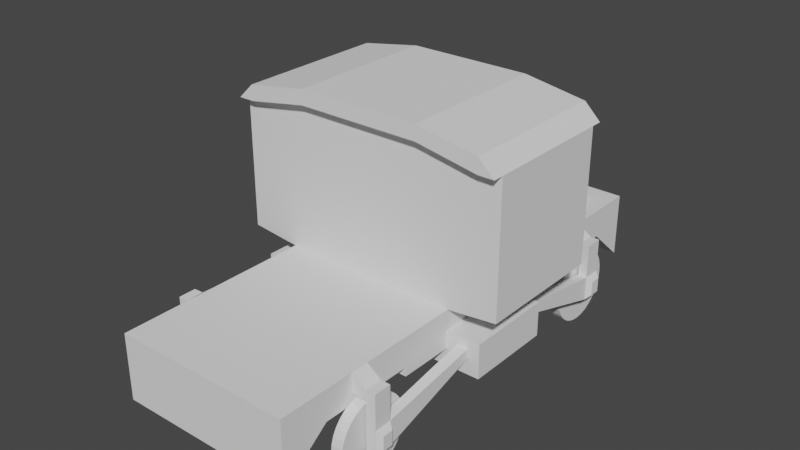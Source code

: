 # Source: LeadTrain.blend  (saved by Blender 2.80.75; exported with 4.5.12 LTS)
import bpy
from mathutils import Matrix  # noqa: F401  (used for matrix-valued properties, if any)

bpy.ops.wm.read_factory_settings(use_empty=True)
scene = bpy.context.scene
scene.name = 'Scene'

# ---- collections
col_images = bpy.data.collections.new('Images'); scene.collection.children.link(col_images)
col_front_back = bpy.data.collections.new('Front&Back'); col_images.children.link(col_front_back)
col_sides = bpy.data.collections.new('Sides'); col_images.children.link(col_sides)

# ---- world
world_world = bpy.data.worlds.new('World'); scene.world = world_world
world_world.use_nodes = True; world_world.node_tree.nodes.clear()
_N = world_world.node_tree.nodes; _L = world_world.node_tree.links
n0 = _N.new('ShaderNodeOutputWorld'); n0.name = 'World Output'; n0.location = (300, 300)
n1 = _N.new('ShaderNodeBackground'); n1.name = 'Background'; n1.location = (10, 300)
n1.inputs[0].default_value = (0.05088, 0.05088, 0.05088, 1.0)
_L.new(n1.outputs[0], n0.inputs[0])
n0.is_active_output = True
world_world.color = (0.05088, 0.05088, 0.05088)
world_world.use_sun_shadow = False
world_world.sun_shadow_jitter_overblur = 0.0

# ---- meshes
me_cube = bpy.data.meshes.new('Cube')
me_cube.from_pydata([(0.0, 0.3568, 0.05248), (0.0, 0.3568, 1.0), (0.7244, 0.3568, 1.0), (0.7244, 0.3568, 0.05248), (0.7244, -1.0, -1.098), (0.7244, -1.0, 1.0), (0.7244, 1.0, -1.098), (0.7244, 1.0, 1.0), (0.0, 1.0, -1.098), (0.0, 1.0, 1.0), (0.0, -1.0, -1.098), (0.0, -1.0, 1.0), (0.7244, -0.1859, 1.0), (0.7244, -0.1859, 0.05248), (0.0, -0.1859, 1.0), (0.0, -0.1859, 0.05248), (1.0, 0.3568, 5.912), (1.0, -0.1859, 5.912), (0.0, 0.3568, 6.243), (0.0, -0.1859, 6.243), (0.5, 0.3568, 1.0), (0.5, 1.0, 1.0), (0.5, -1.0, -1.098), (0.5, 1.0, -1.098), (0.5, 0.3568, 0.05248), (0.5, -1.0, 1.0), (0.5, -0.1859, 1.0), (0.7244, -0.1859, 0.331), (0.5, 0.3568, 6.243), (0.5, -0.1859, 6.243), (1.128, 0.3568, 1.175), (1.128, -0.1859, 1.175), (1.128, 0.3568, 5.419), (1.128, -0.1859, 5.419), (1.0, 0.3568, 5.419), (0.5, -0.1859, 5.769), (0.0, 0.3568, 5.769), (0.0, -0.1859, 5.769), (0.5, 0.3568, 5.769), (1.0, -0.1859, 5.419), (0.5, 0.4021, 6.243), (1.0, 0.4021, 5.912), (0.5, -0.2312, 6.243), (1.0, -0.2312, 5.912), (0.0, 0.4021, 5.769), (0.0, 0.4021, 6.243), (3.439e-09, -0.2312, 6.243), (0.5, -0.2312, 5.769), (0.5, 0.4021, 5.769), (1.128, -0.2312, 5.419), (1.128, 0.4021, 5.419), (1.0, 0.4021, 5.419), (3.439e-09, -0.2312, 5.769), (1.0, -0.2312, 5.419), (0.0, 0.3568, 1.346), (0.5, 0.3568, 1.346), (0.7244, -0.4121, 1.0), (0.0, -0.4121, 1.0), (0.0, -0.4121, 0.05248), (0.7244, -0.4121, 0.05248), (0.5, -0.4121, 1.0), (0.5, -0.4121, 0.05248), (0.7244, -0.1859, -0.2399), (0.7244, 0.3568, -0.2399), (0.5, 0.3568, -0.2399), (0.0, 0.3568, -0.2399), (0.7244, -0.4121, -0.2399), (0.0, -0.1859, -0.2399), (0.5, -0.1859, -0.2399), (0.0, -0.4121, -0.2399), (0.5, -0.4121, -0.2399), (0.7244, 0.1833, -0.2399), (0.7244, 0.1833, 0.05248), (0.7244, 0.1833, 0.331), (0.5, 0.1833, -0.2399), (0.7244, -0.1859, -0.7813), (0.5, -0.1859, -0.7813), (0.5, 0.1833, -0.7813), (0.7244, 0.1833, -0.7813), (1.002, -0.1859, 0.331), (1.002, -0.1859, 0.05248), (1.002, -0.1859, -0.2399), (1.002, 0.1833, -0.2399), (1.002, 0.1833, 0.05248), (1.002, 0.1833, 0.331), (1.002, -0.1859, -0.7813), (1.002, 0.1833, -0.7813), (0.7244, -0.8042, 1.0), (0.7244, -0.8042, 0.05248), (0.7244, 0.831, 1.0), (0.7244, 0.831, 0.05248), (0.5, -0.8042, 0.05248), (0.0, -0.8042, 0.05248), (0.0, 0.831, 0.05248), (0.5, 0.831, 0.05248), (3.714e-10, 0.9074, 0.9996), (0.5, 0.9074, 0.9996), (0.5, 0.9057, 1.346), (3.714e-10, 0.9057, 1.346), (0.7244, 0.6001, 1.0), (0.0, 0.6001, 0.05248), (0.5, 0.6001, 0.05248), (0.7244, 0.6001, 0.05248), (0.7244, 0.6743, 0.05248), (0.7244, 0.6743, 1.0), (0.0, 0.6743, 0.05248), (0.5, 0.6743, 0.05248), (0.7244, -0.6081, 0.05248), (0.7244, -0.6081, 1.0), (0.5, -0.6081, 0.05248), (0.0, -0.6081, 0.05248), (0.7244, -0.6811, 1.0), (0.5, -0.6811, 0.05248), (0.0, -0.6811, 0.05248), (0.7244, -0.6811, 0.05248), (0.7244, 0.6001, 0.6842), (0.7244, 0.6001, 0.3683), (0.7244, 0.6743, 0.6842), (0.7244, 0.6743, 0.3683), (0.7244, -0.6081, 0.6842), (0.7244, -0.6081, 0.3683), (0.7244, -0.6811, 0.6842), (0.7244, -0.6811, 0.3683), (0.9182, 0.5979, 0.6842), (0.9182, 0.5979, 0.3683), (0.9182, 0.6722, 0.6842), (0.9182, 0.6722, 0.3683), (0.9182, -0.6103, 0.6842), (0.9182, -0.6103, 0.3683), (0.9182, -0.6833, 0.6842), (0.9182, -0.6833, 0.3683), (0.8415, 0.5988, 0.6842), (0.8415, 0.673, 0.6842), (0.8415, 0.673, 0.3683), (0.8415, 0.5988, 0.3683), (0.8415, -0.6825, 0.6842), (0.8415, -0.6094, 0.6842), (0.8415, -0.6825, 0.3683), (0.8415, -0.6094, 0.3683), (0.9182, -0.6103, -1.186), (0.9182, -0.6833, -1.186), (0.9182, 0.6722, -1.186), (0.9182, 0.5979, -1.186), (0.8415, -0.6825, -1.186), (0.8415, 0.5988, -1.186), (0.8415, 0.673, -1.186), (0.8415, -0.6094, -1.186), (0.8415, -0.6094, -0.4086), (0.8415, -0.6825, -0.4086), (0.9182, -0.6833, -0.4086), (0.9182, -0.6103, -0.4086), (0.9182, 0.5979, -0.4086), (0.9182, 0.6722, -0.4086), (0.8415, 0.5988, -0.4086), (0.8415, 0.673, -0.4086), (0.9585, -0.6248, -1.032), (0.9585, -0.6688, -1.032), (0.9585, 0.6575, -1.032), (0.9585, 0.6127, -1.032), (0.9585, 0.6127, -0.5626), (0.9585, -0.6688, -0.5626), (0.9585, -0.6248, -0.5626), (0.9585, 0.6575, -0.5626), (0.9094, -0.1859, 0.05248), (0.8169, -0.1859, 0.05248), (0.8169, -0.1859, -0.2399), (0.9094, -0.1859, -0.2399), (0.8169, -0.1859, 0.331), (0.9094, -0.1859, 0.331), (0.9094, 0.1833, 0.331), (0.8169, 0.1833, 0.331), (0.8169, 0.1833, 0.05248), (0.9094, 0.1833, 0.05248), (0.9094, 0.1833, -0.2399), (0.8169, 0.1833, -0.2399), (0.9094, 0.1833, -0.7813), (0.8169, 0.1833, -0.7813), (0.9094, -0.1859, -0.7813), (0.8169, -0.1859, -0.7813)], [], [(20, 1, 54, 55), (23, 21, 7, 6), (114, 122, 121, 111, 87, 88), (6, 7, 89, 90), (112, 114, 88, 91), (23, 6, 90, 94), (60, 57, 11, 25), (61, 58, 69, 70), (22, 25, 11, 10), (21, 9, 1, 20), (3, 2, 12, 27, 73, 72), (28, 18, 19, 29), (16, 17, 33, 32), (26, 12, 39, 35), (1, 14, 37, 36, 54), (16, 28, 29, 17), (7, 21, 20, 2, 99, 104, 89), (4, 5, 25, 22), (13, 59, 66, 62), (56, 60, 25, 5, 87, 111, 108), (8, 23, 94, 93), (113, 112, 91, 92), (8, 9, 21, 23), (2, 20, 55, 38, 34), (31, 30, 32, 33), (12, 2, 30, 31), (2, 34, 32, 30), (29, 19, 46, 42), (19, 37, 52, 46), (18, 28, 40, 45), (28, 16, 41, 40), (34, 38, 48, 51), (36, 37, 19, 18), (33, 39, 12, 31), (38, 36, 44, 48), (43, 53, 49), (47, 53, 43, 42), (50, 51, 41), (48, 44, 45, 40), (51, 48, 40, 41), (52, 47, 42, 46), (33, 17, 43, 49), (39, 33, 49, 53), (17, 29, 42, 43), (16, 32, 50, 41), (37, 35, 47, 52), (36, 18, 45, 44), (35, 39, 53, 47), (32, 34, 51, 50), (55, 54, 36, 38), (35, 37, 14, 26), (21, 9, 95, 96), (15, 0, 65, 67), (12, 26, 60, 56), (26, 14, 57, 60), (3, 72, 71, 63), (13, 27, 12, 56, 59), (64, 63, 71, 74), (65, 64, 74, 68, 67), (67, 68, 70, 69), (68, 62, 66, 70), (24, 3, 63, 64), (58, 15, 67, 69), (0, 24, 64, 65), (59, 61, 70, 66), (77, 78, 75, 76), (173, 172, 83, 82), (169, 168, 79, 84), (74, 71, 78, 77), (62, 68, 76, 75), (163, 166, 81, 80), (68, 74, 77, 76), (82, 83, 80, 81), (83, 84, 79, 80), (82, 81, 85, 86), (175, 173, 82, 86), (177, 175, 86, 85), (168, 163, 80, 79), (166, 177, 85, 81), (172, 169, 84, 83), (98, 97, 96, 95), (88, 87, 5, 4), (102, 116, 115, 99, 2, 3), (92, 91, 22, 10), (91, 88, 4, 22), (101, 102, 3, 24), (100, 101, 24, 0), (20, 96, 97, 55), (55, 97, 98, 54), (105, 106, 101, 100), (106, 103, 102, 101), (115, 131, 99), (90, 89, 104, 117, 118, 103), (94, 90, 103, 106), (93, 94, 106, 105), (58, 61, 109, 110), (61, 59, 107, 109), (59, 56, 108, 119, 120, 107), (110, 109, 112, 113), (109, 107, 114, 112), (121, 135, 111), (107, 120, 122, 114), (136, 135, 129, 127), (103, 118, 116, 102), (132, 131, 123, 125), (128, 127, 129, 130), (126, 125, 123, 124), (135, 137, 130, 129), (138, 136, 127, 128), (133, 132, 125, 126), (131, 134, 124, 123), (140, 139, 155, 156), (148, 147, 146, 143), (116, 118, 133, 134), (115, 116, 134, 131), (118, 117, 132, 133), (104, 99, 131, 132), (122, 120, 138, 137), (120, 119, 136, 138), (121, 122, 137, 135), (108, 111, 135, 136), (144, 145, 141, 142), (143, 146, 139, 140), (150, 149, 160, 161), (139, 146, 165, 166), (153, 154, 145, 144), (154, 152, 141, 145), (147, 150, 163, 164), (149, 148, 143, 140), (130, 137, 148, 149), (138, 128, 150, 147), (128, 130, 149, 150), (137, 138, 147, 148), (133, 126, 152, 154), (134, 133, 154, 153), (124, 134, 153, 151), (126, 124, 151, 152), (162, 159, 158, 157), (161, 160, 156, 155), (152, 151, 159, 162), (141, 152, 162, 157), (142, 141, 157, 158), (149, 140, 156, 160), (151, 142, 158, 159), (139, 150, 161, 155), (72, 73, 170, 171), (171, 170, 169, 172), (62, 75, 178, 165), (165, 178, 177, 166), (27, 13, 164, 167), (167, 164, 163, 168), (75, 78, 176, 178), (178, 176, 175, 177), (78, 71, 174, 176), (176, 174, 173, 175), (13, 62, 165, 164), (147, 164, 165, 146), (73, 27, 167, 170), (170, 167, 168, 169), (71, 72, 171, 174), (142, 151, 172, 173), (171, 172, 151, 153), (153, 144, 174, 171), (173, 174, 144, 142), (150, 139, 166, 163), (117, 104, 132), (119, 108, 136)])
_uv = me_cube.uv_layers.new(name='UVMap')
_uv.uv.foreach_set('vector', [0.6875, 0.5804, 0.75, 0.5804, 0.75, 0.5804, 0.6875, 0.5804, 0.375, 0.4375, 0.625, 0.4375, 0.625, 0.5, 0.375, 0.5, 0.375, 0.7101, 0.4583, 0.7101, 0.5417, 0.7101, 0.625, 0.7101, 0.625, 0.7255, 0.375, 0.7255, 0.375, 0.5, 0.625, 0.5, 0.625, 0.5211, 0.375, 0.5211, 0.3125, 0.7101, 0.375, 0.7101, 0.375, 0.7255, 0.3125, 0.7255, 0.3125, 0.5, 0.375, 0.5, 0.375, 0.5211, 0.3125, 0.5211, 0.6875, 0.6765, 0.75, 0.6765, 0.75, 0.75, 0.6875, 0.75, 0.3125, 0.6765, 0.25, 0.6765, 0.25, 0.6765, 0.3125, 0.6765, 0.375, 0.8125, 0.625, 0.8125, 0.625, 0.875, 0.375, 0.875, 0.6875, 0.5, 0.75, 0.5, 0.75, 0.5804, 0.6875, 0.5804, 0.375, 0.5804, 0.625, 0.5804, 0.625, 0.6482, 0.4485, 0.6482, 0.4485, 0.6021, 0.375, 0.6021, 0.6875, 0.5804, 0.75, 0.5804, 0.75, 0.6482, 0.6875, 0.6482, 0.625, 0.5804, 0.625, 0.6482, 0.625, 0.6482, 0.625, 0.5804, 0.6875, 0.6482, 0.625, 0.6482, 0.625, 0.6482, 0.6875, 0.6482, 0.0, 0.0, 0.0, 0.0, 0.0, 0.0, 0.0, 0.0, 0.0, 0.0, 0.625, 0.5804, 0.6875, 0.5804, 0.6875, 0.6482, 0.625, 0.6482, 0.625, 0.5, 0.6875, 0.5, 0.6875, 0.5804, 0.625, 0.5804, 0.625, 0.55, 0.625, 0.5407, 0.625, 0.5211, 0.375, 0.75, 0.625, 0.75, 0.625, 0.8125, 0.375, 0.8125, 0.375, 0.6482, 0.375, 0.6765, 0.375, 0.6765, 0.375, 0.6482, 0.625, 0.6765, 0.6875, 0.6765, 0.6875, 0.75, 0.625, 0.75, 0.625, 0.7255, 0.625, 0.7101, 0.625, 0.701, 0.25, 0.5, 0.3125, 0.5, 0.3125, 0.5211, 0.25, 0.5211, 0.25, 0.7101, 0.3125, 0.7101, 0.3125, 0.7255, 0.25, 0.7255, 0.375, 0.375, 0.625, 0.375, 0.625, 0.4375, 0.375, 0.4375, 0.625, 0.5804, 0.6875, 0.5804, 0.6875, 0.5804, 0.6875, 0.5804, 0.625, 0.5804, 0.625, 0.6482, 0.625, 0.5804, 0.625, 0.5804, 0.625, 0.6482, 0.625, 0.6482, 0.625, 0.5804, 0.625, 0.5804, 0.625, 0.6482, 0.625, 0.5804, 0.625, 0.5804, 0.625, 0.5804, 0.625, 0.5804, 0.6875, 0.6482, 0.75, 0.6482, 0.75, 0.6482, 0.6875, 0.6482, 0.0, 0.0, 0.0, 0.0, 0.0, 0.0, 0.0, 0.0, 0.75, 0.5804, 0.6875, 0.5804, 0.6875, 0.5804, 0.75, 0.5804, 0.6875, 0.5804, 0.625, 0.5804, 0.625, 0.5804, 0.6875, 0.5804, 0.625, 0.5804, 0.6875, 0.5804, 0.6875, 0.5804, 0.625, 0.5804, 0.0, 0.0, 0.0, 0.0, 0.0, 0.0, 0.0, 0.0, 0.625, 0.6482, 0.625, 0.6482, 0.625, 0.6482, 0.625, 0.6482, 0.6875, 0.5804, 0.75, 0.5804, 0.75, 0.5804, 0.6875, 0.5804, 0.625, 0.6482, 0.625, 0.6482, 0.625, 0.6482, 0.6875, 0.6482, 0.625, 0.6482, 0.625, 0.6482, 0.6875, 0.6482, 0.625, 0.5804, 0.625, 0.5804, 0.625, 0.5804, 0.6875, 0.5804, 0.75, 0.5804, 0.75, 0.5804, 0.6875, 0.5804, 0.625, 0.5804, 0.6875, 0.5804, 0.6875, 0.5804, 0.625, 0.5804, 0.75, 0.6482, 0.6875, 0.6482, 0.6875, 0.6482, 0.75, 0.6482, 0.625, 0.6482, 0.625, 0.6482, 0.625, 0.6482, 0.625, 0.6482, 0.625, 0.6482, 0.625, 0.6482, 0.625, 0.6482, 0.625, 0.6482, 0.625, 0.6482, 0.6875, 0.6482, 0.6875, 0.6482, 0.625, 0.6482, 0.625, 0.5804, 0.625, 0.5804, 0.625, 0.5804, 0.625, 0.5804, 0.75, 0.6482, 0.6875, 0.6482, 0.6875, 0.6482, 0.75, 0.6482, 0.0, 0.0, 0.0, 0.0, 0.0, 0.0, 0.0, 0.0, 0.6875, 0.6482, 0.625, 0.6482, 0.625, 0.6482, 0.6875, 0.6482, 0.625, 0.5804, 0.625, 0.5804, 0.625, 0.5804, 0.625, 0.5804, 0.6875, 0.5804, 0.75, 0.5804, 0.75, 0.5804, 0.6875, 0.5804, 0.6875, 0.6482, 0.75, 0.6482, 0.75, 0.6482, 0.6875, 0.6482, 0.625, 0.4375, 0.625, 0.375, 0.625, 0.375, 0.625, 0.4375, 0.0, 0.0, 0.0, 0.0, 0.0, 0.0, 0.0, 0.0, 0.625, 0.6482, 0.6875, 0.6482, 0.6875, 0.6765, 0.625, 0.6765, 0.6875, 0.6482, 0.75, 0.6482, 0.75, 0.6765, 0.6875, 0.6765, 0.375, 0.5804, 0.375, 0.6021, 0.375, 0.6021, 0.375, 0.5804, 0.375, 0.6482, 0.4485, 0.6482, 0.625, 0.6482, 0.625, 0.6765, 0.375, 0.6765, 0.3125, 0.5804, 0.375, 0.5804, 0.375, 0.6021, 0.3125, 0.6021, 0.25, 0.5804, 0.3125, 0.5804, 0.3125, 0.6021, 0.3125, 0.6482, 0.25, 0.6482, 0.25, 0.6482, 0.3125, 0.6482, 0.3125, 0.6765, 0.25, 0.6765, 0.3125, 0.6482, 0.375, 0.6482, 0.375, 0.6765, 0.3125, 0.6765, 0.3125, 0.5804, 0.375, 0.5804, 0.375, 0.5804, 0.3125, 0.5804, 0.0, 0.0, 0.0, 0.0, 0.0, 0.0, 0.0, 0.0, 0.25, 0.5804, 0.3125, 0.5804, 0.3125, 0.5804, 0.25, 0.5804, 0.375, 0.6765, 0.3125, 0.6765, 0.3125, 0.6765, 0.375, 0.6765, 0.3125, 0.6021, 0.375, 0.6021, 0.375, 0.6482, 0.3125, 0.6482, 0.375, 0.6021, 0.375, 0.6021, 0.375, 0.6021, 0.375, 0.6021, 0.4485, 0.6021, 0.4485, 0.6482, 0.4485, 0.6482, 0.4485, 0.6021, 0.3125, 0.6021, 0.375, 0.6021, 0.375, 0.6021, 0.3125, 0.6021, 0.375, 0.6482, 0.3125, 0.6482, 0.3125, 0.6482, 0.375, 0.6482, 0.375, 0.6482, 0.375, 0.6482, 0.375, 0.6482, 0.375, 0.6482, 0.3125, 0.6482, 0.3125, 0.6021, 0.3125, 0.6021, 0.3125, 0.6482, 0.375, 0.6021, 0.375, 0.6021, 0.375, 0.6482, 0.375, 0.6482, 0.375, 0.6021, 0.4485, 0.6021, 0.4485, 0.6482, 0.375, 0.6482, 0.375, 0.6021, 0.375, 0.6482, 0.375, 0.6482, 0.375, 0.6021, 0.375, 0.6021, 0.375, 0.6021, 0.375, 0.6021, 0.375, 0.6021, 0.375, 0.6482, 0.375, 0.6021, 0.375, 0.6021, 0.375, 0.6482, 0.4485, 0.6482, 0.375, 0.6482, 0.375, 0.6482, 0.4485, 0.6482, 0.375, 0.6482, 0.375, 0.6482, 0.375, 0.6482, 0.375, 0.6482, 0.375, 0.6021, 0.4485, 0.6021, 0.4485, 0.6021, 0.375, 0.6021, 0.75, 0.5804, 0.6875, 0.5804, 0.6875, 0.5, 0.75, 0.5, 0.375, 0.7255, 0.625, 0.7255, 0.625, 0.75, 0.375, 0.75, 0.375, 0.55, 0.4583, 0.55, 0.5417, 0.55, 0.625, 0.55, 0.625, 0.5804, 0.375, 0.5804, 0.25, 0.7255, 0.3125, 0.7255, 0.3125, 0.75, 0.25, 0.75, 0.3125, 0.7255, 0.375, 0.7255, 0.375, 0.75, 0.3125, 0.75, 0.3125, 0.55, 0.375, 0.55, 0.375, 0.5804, 0.3125, 0.5804, 0.25, 0.55, 0.3125, 0.55, 0.3125, 0.5804, 0.25, 0.5804, 0.6875, 0.5804, 0.6875, 0.5, 0.6875, 0.5804, 0.6875, 0.5804, 0.6875, 0.5804, 0.6875, 0.5804, 0.75, 0.5804, 0.75, 0.5804, 0.25, 0.5407, 0.3125, 0.5407, 0.3125, 0.55, 0.25, 0.55, 0.3125, 0.5407, 0.375, 0.5407, 0.375, 0.55, 0.3125, 0.55, 0.5417, 0.55, 0.5417, 0.55, 0.625, 0.55, 0.375, 0.5211, 0.625, 0.5211, 0.625, 0.5407, 0.5417, 0.5407, 0.4583, 0.5407, 0.375, 0.5407, 0.3125, 0.5211, 0.375, 0.5211, 0.375, 0.5407, 0.3125, 0.5407, 0.25, 0.5211, 0.3125, 0.5211, 0.3125, 0.5407, 0.25, 0.5407, 0.25, 0.6765, 0.3125, 0.6765, 0.3125, 0.701, 0.25, 0.701, 0.3125, 0.6765, 0.375, 0.6765, 0.375, 0.701, 0.3125, 0.701, 0.375, 0.6765, 0.625, 0.6765, 0.625, 0.701, 0.5417, 0.701, 0.4583, 0.701, 0.375, 0.701, 0.25, 0.701, 0.3125, 0.701, 0.3125, 0.7101, 0.25, 0.7101, 0.3125, 0.701, 0.375, 0.701, 0.375, 0.7101, 0.3125, 0.7101, 0.5417, 0.7101, 0.5417, 0.7101, 0.625, 0.7101, 0.375, 0.701, 0.4583, 0.701, 0.4583, 0.7101, 0.375, 0.7101, 0.5417, 0.701, 0.5417, 0.7101, 0.5417, 0.7101, 0.5417, 0.701, 0.375, 0.5407, 0.4583, 0.5407, 0.4583, 0.55, 0.375, 0.55, 0.5417, 0.5407, 0.5417, 0.55, 0.5417, 0.55, 0.5417, 0.5407, 0.4583, 0.701, 0.5417, 0.701, 0.5417, 0.7101, 0.4583, 0.7101, 0.4583, 0.5407, 0.5417, 0.5407, 0.5417, 0.55, 0.4583, 0.55, 0.5417, 0.7101, 0.4583, 0.7101, 0.4583, 0.7101, 0.5417, 0.7101, 0.4583, 0.701, 0.5417, 0.701, 0.5417, 0.701, 0.4583, 0.701, 0.4583, 0.5407, 0.5417, 0.5407, 0.5417, 0.5407, 0.4583, 0.5407, 0.5417, 0.55, 0.4583, 0.55, 0.4583, 0.55, 0.5417, 0.55, 0.4583, 0.7101, 0.4583, 0.701, 0.4583, 0.701, 0.4583, 0.7101, 0.4583, 0.7101, 0.4583, 0.701, 0.4583, 0.701, 0.4583, 0.7101, 0.4583, 0.55, 0.4583, 0.5407, 0.4583, 0.5407, 0.4583, 0.55, 0.5417, 0.55, 0.4583, 0.55, 0.4583, 0.55, 0.5417, 0.55, 0.4583, 0.5407, 0.5417, 0.5407, 0.5417, 0.5407, 0.4583, 0.5407, 0.625, 0.5407, 0.625, 0.55, 0.5417, 0.55, 0.5417, 0.5407, 0.4583, 0.7101, 0.4583, 0.701, 0.4583, 0.701, 0.4583, 0.7101, 0.4583, 0.701, 0.5417, 0.701, 0.5417, 0.701, 0.4583, 0.701, 0.5417, 0.7101, 0.4583, 0.7101, 0.4583, 0.7101, 0.5417, 0.7101, 0.625, 0.701, 0.625, 0.7101, 0.5417, 0.7101, 0.5417, 0.701, 0.4583, 0.55, 0.4583, 0.5407, 0.4583, 0.5407, 0.4583, 0.55, 0.4583, 0.7101, 0.4583, 0.701, 0.4583, 0.701, 0.4583, 0.7101, 0.4583, 0.701, 0.4583, 0.7101, 0.4583, 0.7101, 0.4583, 0.701, 0.4583, 0.701, 0.4583, 0.701, 0.375, 0.6482, 0.375, 0.6482, 0.4583, 0.55, 0.4583, 0.5407, 0.4583, 0.5407, 0.4583, 0.55, 0.4583, 0.5407, 0.4583, 0.5407, 0.4583, 0.5407, 0.4583, 0.5407, 0.4583, 0.701, 0.4583, 0.701, 0.375, 0.6482, 0.375, 0.6482, 0.4583, 0.7101, 0.4583, 0.7101, 0.4583, 0.7101, 0.4583, 0.7101, 0.4583, 0.7101, 0.4583, 0.7101, 0.4583, 0.7101, 0.4583, 0.7101, 0.4583, 0.701, 0.4583, 0.701, 0.4583, 0.701, 0.4583, 0.701, 0.4583, 0.701, 0.4583, 0.7101, 0.4583, 0.7101, 0.4583, 0.701, 0.4583, 0.7101, 0.4583, 0.701, 0.4583, 0.701, 0.4583, 0.7101, 0.4583, 0.5407, 0.4583, 0.5407, 0.4583, 0.5407, 0.4583, 0.5407, 0.4583, 0.55, 0.4583, 0.5407, 0.4583, 0.5407, 0.4583, 0.55, 0.4583, 0.55, 0.4583, 0.55, 0.4583, 0.55, 0.4583, 0.55, 0.4583, 0.5407, 0.4583, 0.55, 0.4583, 0.55, 0.4583, 0.5407, 0.4583, 0.5407, 0.4583, 0.55, 0.4583, 0.55, 0.4583, 0.5407, 0.4583, 0.701, 0.4583, 0.7101, 0.4583, 0.7101, 0.4583, 0.701, 0.4583, 0.5407, 0.4583, 0.55, 0.4583, 0.55, 0.4583, 0.5407, 0.4583, 0.5407, 0.4583, 0.5407, 0.4583, 0.5407, 0.4583, 0.5407, 0.4583, 0.55, 0.4583, 0.5407, 0.4583, 0.5407, 0.4583, 0.55, 0.4583, 0.7101, 0.4583, 0.7101, 0.4583, 0.7101, 0.4583, 0.7101, 0.4583, 0.55, 0.4583, 0.55, 0.4583, 0.55, 0.4583, 0.55, 0.4583, 0.701, 0.4583, 0.701, 0.4583, 0.701, 0.4583, 0.701, 0.375, 0.6021, 0.4485, 0.6021, 0.4485, 0.6021, 0.375, 0.6021, 0.375, 0.6021, 0.4485, 0.6021, 0.4485, 0.6021, 0.375, 0.6021, 0.375, 0.6482, 0.375, 0.6482, 0.375, 0.6482, 0.375, 0.6482, 0.375, 0.6482, 0.375, 0.6482, 0.375, 0.6482, 0.375, 0.6482, 0.4485, 0.6482, 0.375, 0.6482, 0.375, 0.6482, 0.4485, 0.6482, 0.4485, 0.6482, 0.375, 0.6482, 0.375, 0.6482, 0.4485, 0.6482, 0.375, 0.6482, 0.375, 0.6021, 0.375, 0.6021, 0.375, 0.6482, 0.375, 0.6482, 0.375, 0.6021, 0.375, 0.6021, 0.375, 0.6482, 0.375, 0.6021, 0.375, 0.6021, 0.375, 0.6021, 0.375, 0.6021, 0.375, 0.6021, 0.375, 0.6021, 0.375, 0.6021, 0.375, 0.6021, 0.375, 0.6482, 0.375, 0.6482, 0.375, 0.6482, 0.375, 0.6482, 0.4583, 0.701, 0.375, 0.6482, 0.375, 0.6482, 0.4583, 0.701, 0.4485, 0.6021, 0.4485, 0.6482, 0.4485, 0.6482, 0.4485, 0.6021, 0.4485, 0.6021, 0.4485, 0.6482, 0.4485, 0.6482, 0.4485, 0.6021, 0.375, 0.6021, 0.375, 0.6021, 0.375, 0.6021, 0.375, 0.6021, 0.4583, 0.55, 0.4583, 0.55, 0.375, 0.6021, 0.375, 0.6021, 0.375, 0.6021, 0.375, 0.6021, 0.4583, 0.55, 0.4583, 0.55, 0.4583, 0.55, 0.4583, 0.55, 0.375, 0.6021, 0.375, 0.6021, 0.375, 0.6021, 0.375, 0.6021, 0.4583, 0.55, 0.4583, 0.55, 0.4583, 0.701, 0.4583, 0.701, 0.375, 0.6482, 0.375, 0.6482, 0.5417, 0.5407, 0.625, 0.5407, 0.5417, 0.5407, 0.5417, 0.701, 0.625, 0.701, 0.5417, 0.701])
me_cube.use_remesh_preserve_volume = False
me_cube.use_remesh_preserve_attributes = False
me_cube.use_mirror_vertex_groups = False
me_cube.update()
me_cylinder = bpy.data.meshes.new('Cylinder')
me_cylinder.from_pydata([(2.875, 6.133, 2.886), (2.875, 6.133, 3.244), (3.108, 6.11, 2.886), (3.108, 6.11, 3.244), (3.332, 6.042, 2.886), (3.332, 6.042, 3.244), (3.538, 5.932, 2.886), (3.538, 5.932, 3.244), (3.719, 5.783, 2.886), (3.719, 5.783, 3.244), (3.868, 5.602, 2.886), (3.868, 5.602, 3.244), (3.978, 5.396, 2.886), (3.978, 5.396, 3.244), (4.046, 5.172, 2.886), (4.046, 5.172, 3.244), (4.069, 4.939, 2.886), (4.069, 4.939, 3.244), (4.046, 4.706, 2.886), (4.046, 4.706, 3.244), (3.978, 4.482, 2.886), (3.978, 4.482, 3.244), (3.868, 4.275, 2.886), (3.868, 4.275, 3.244), (3.719, 4.094, 2.886), (3.719, 4.094, 3.244), (3.538, 3.946, 2.886), (3.538, 3.946, 3.244), (3.332, 3.835, 2.886), (3.332, 3.835, 3.244), (3.108, 3.768, 2.886), (3.108, 3.768, 3.244), (2.875, 3.745, 2.886), (2.875, 3.745, 3.244), (2.642, 3.768, 2.886), (2.642, 3.768, 3.244), (2.418, 3.835, 2.886), (2.418, 3.835, 3.244), (2.211, 3.946, 2.886), (2.211, 3.946, 3.244), (2.03, 4.094, 2.886), (2.03, 4.094, 3.244), (1.882, 4.275, 2.886), (1.882, 4.275, 3.244), (1.772, 4.482, 2.886), (1.772, 4.482, 3.244), (1.704, 4.706, 2.886), (1.704, 4.706, 3.244), (1.681, 4.939, 2.886), (1.681, 4.939, 3.244), (1.704, 5.172, 2.886), (1.704, 5.172, 3.244), (1.772, 5.396, 2.886), (1.772, 5.396, 3.244), (1.882, 5.602, 2.886), (1.882, 5.602, 3.244), (2.03, 5.783, 2.886), (2.03, 5.783, 3.244), (2.211, 5.932, 2.886), (2.211, 5.932, 3.244), (2.418, 6.042, 2.886), (2.418, 6.042, 3.244), (2.642, 6.11, 2.886), (2.642, 6.11, 3.244)], [], [(0, 1, 3, 2), (2, 3, 5, 4), (4, 5, 7, 6), (6, 7, 9, 8), (8, 9, 11, 10), (10, 11, 13, 12), (12, 13, 15, 14), (14, 15, 17, 16), (16, 17, 19, 18), (18, 19, 21, 20), (20, 21, 23, 22), (22, 23, 25, 24), (24, 25, 27, 26), (26, 27, 29, 28), (28, 29, 31, 30), (30, 31, 33, 32), (32, 33, 35, 34), (34, 35, 37, 36), (36, 37, 39, 38), (38, 39, 41, 40), (40, 41, 43, 42), (42, 43, 45, 44), (44, 45, 47, 46), (46, 47, 49, 48), (48, 49, 51, 50), (50, 51, 53, 52), (52, 53, 55, 54), (54, 55, 57, 56), (56, 57, 59, 58), (58, 59, 61, 60), (3, 1, 63, 61, 59, 57, 55, 53, 51, 49, 47, 45, 43, 41, 39, 37, 35, 33, 31, 29, 27, 25, 23, 21, 19, 17, 15, 13, 11, 9, 7, 5), (60, 61, 63, 62), (62, 63, 1, 0), (0, 2, 4, 6, 8, 10, 12, 14, 16, 18, 20, 22, 24, 26, 28, 30, 32, 34, 36, 38, 40, 42, 44, 46, 48, 50, 52, 54, 56, 58, 60, 62)])
_uv = me_cylinder.uv_layers.new(name='UVMap')
_uv.uv.foreach_set('vector', [1.0, 0.5, 1.0, 1.0, 0.9688, 1.0, 0.9688, 0.5, 0.9688, 0.5, 0.9688, 1.0, 0.9375, 1.0, 0.9375, 0.5, 0.9375, 0.5, 0.9375, 1.0, 0.9062, 1.0, 0.9062, 0.5, 0.9062, 0.5, 0.9062, 1.0, 0.875, 1.0, 0.875, 0.5, 0.875, 0.5, 0.875, 1.0, 0.8438, 1.0, 0.8438, 0.5, 0.8438, 0.5, 0.8438, 1.0, 0.8125, 1.0, 0.8125, 0.5, 0.8125, 0.5, 0.8125, 1.0, 0.7812, 1.0, 0.7812, 0.5, 0.7812, 0.5, 0.7812, 1.0, 0.75, 1.0, 0.75, 0.5, 0.75, 0.5, 0.75, 1.0, 0.7188, 1.0, 0.7188, 0.5, 0.7188, 0.5, 0.7188, 1.0, 0.6875, 1.0, 0.6875, 0.5, 0.6875, 0.5, 0.6875, 1.0, 0.6562, 1.0, 0.6562, 0.5, 0.6562, 0.5, 0.6562, 1.0, 0.625, 1.0, 0.625, 0.5, 0.625, 0.5, 0.625, 1.0, 0.5938, 1.0, 0.5938, 0.5, 0.5938, 0.5, 0.5938, 1.0, 0.5625, 1.0, 0.5625, 0.5, 0.5625, 0.5, 0.5625, 1.0, 0.5312, 1.0, 0.5312, 0.5, 0.5312, 0.5, 0.5312, 1.0, 0.5, 1.0, 0.5, 0.5, 0.5, 0.5, 0.5, 1.0, 0.4688, 1.0, 0.4688, 0.5, 0.4688, 0.5, 0.4688, 1.0, 0.4375, 1.0, 0.4375, 0.5, 0.4375, 0.5, 0.4375, 1.0, 0.4062, 1.0, 0.4062, 0.5, 0.4062, 0.5, 0.4062, 1.0, 0.375, 1.0, 0.375, 0.5, 0.375, 0.5, 0.375, 1.0, 0.3438, 1.0, 0.3438, 0.5, 0.3438, 0.5, 0.3438, 1.0, 0.3125, 1.0, 0.3125, 0.5, 0.3125, 0.5, 0.3125, 1.0, 0.2812, 1.0, 0.2812, 0.5, 0.2812, 0.5, 0.2812, 1.0, 0.25, 1.0, 0.25, 0.5, 0.25, 0.5, 0.25, 1.0, 0.2188, 1.0, 0.2188, 0.5, 0.2188, 0.5, 0.2188, 1.0, 0.1875, 1.0, 0.1875, 0.5, 0.1875, 0.5, 0.1875, 1.0, 0.1562, 1.0, 0.1562, 0.5, 0.1562, 0.5, 0.1562, 1.0, 0.125, 1.0, 0.125, 0.5, 0.125, 0.5, 0.125, 1.0, 0.09375, 1.0, 0.09375, 0.5, 0.09375, 0.5, 0.09375, 1.0, 0.0625, 1.0, 0.0625, 0.5, 0.2968, 0.4854, 0.25, 0.49, 0.2032, 0.4854, 0.1582, 0.4717, 0.1167, 0.4496, 0.08029, 0.4197, 0.05045, 0.3833, 0.02827, 0.3418, 0.01461, 0.2968, 0.01, 0.25, 0.01461, 0.2032, 0.02827, 0.1582, 0.05045, 0.1167, 0.08029, 0.08029, 0.1167, 0.05045, 0.1582, 0.02827, 0.2032, 0.01461, 0.25, 0.01, 0.2968, 0.01461, 0.3418, 0.02827, 0.3833, 0.05045, 0.4197, 0.08029, 0.4496, 0.1167, 0.4717, 0.1582, 0.4854, 0.2032, 0.49, 0.25, 0.4854, 0.2968, 0.4717, 0.3418, 0.4496, 0.3833, 0.4197, 0.4197, 0.3833, 0.4496, 0.3418, 0.4717, 0.0625, 0.5, 0.0625, 1.0, 0.03125, 1.0, 0.03125, 0.5, 0.03125, 0.5, 0.03125, 1.0, 0.0, 1.0, 0.0, 0.5, 0.75, 0.49, 0.7968, 0.4854, 0.8418, 0.4717, 0.8833, 0.4496, 0.9197, 0.4197, 0.9496, 0.3833, 0.9717, 0.3418, 0.9854, 0.2968, 0.99, 0.25, 0.9854, 0.2032, 0.9717, 0.1582, 0.9496, 0.1167, 0.9197, 0.08029, 0.8833, 0.05045, 0.8418, 0.02827, 0.7968, 0.01461, 0.75, 0.01, 0.7032, 0.01461, 0.6582, 0.02827, 0.6167, 0.05045, 0.5803, 0.08029, 0.5504, 0.1167, 0.5283, 0.1582, 0.5146, 0.2032, 0.51, 0.25, 0.5146, 0.2968, 0.5283, 0.3418, 0.5504, 0.3833, 0.5803, 0.4197, 0.6167, 0.4496, 0.6582, 0.4717, 0.7032, 0.4854])
me_cylinder.use_remesh_preserve_volume = False
me_cylinder.use_remesh_preserve_attributes = False
me_cylinder.use_mirror_vertex_groups = False
me_cylinder.update()

# ---- objects
ob_base = bpy.data.objects.new('Base', me_cube)
ob_wheels = bpy.data.objects.new('Wheels', me_cylinder)

# ---- transforms, parenting, visibility, modifiers, constraints
ob_base.location = (0.0, 0.0, -1.93)
ob_base.scale = (3.95, 7.748, 1.0)
ob_base.lineart.crease_threshold = 0.0
_m = ob_base.modifiers.new('Mirror', 'MIRROR')
ob_wheels.location = (-6.131e-16, 0.0, 0.0)
ob_wheels.rotation_euler = (-0.0, 1.571, 0.0)
ob_wheels.lineart.crease_threshold = 0.0
_m = ob_wheels.modifiers.new('Mirror', 'MIRROR')
_m.use_axis = (False, True, True)

# ---- collection membership
scene.collection.objects.link(ob_base)
scene.collection.objects.link(ob_wheels)

# ---- scene / render settings (as saved in the file)
scene.frame_start = 1; scene.frame_end = 250; scene.frame_set(58)
scene.render.engine = 'CYCLES'
scene.render.bake_margin = 0
scene.cycles.use_denoising = False
scene.cycles.samples = 128
scene.cycles.sampling_pattern = 'TABULATED_SOBOL'
scene.cycles.use_adaptive_sampling = False
scene.cycles.use_light_tree = False
scene.cycles.bake_type = 'NORMAL'
scene.view_settings.view_transform = 'Filmic'
bpy.context.view_layer.update()

# ---- added for rendering (the .blend has no active camera and no usable light): camera, sun
cam_auto = bpy.data.cameras.new('AutoCamera')
cam_auto.lens = 50.0
cam_auto.sensor_width = 36.0
cam_auto.clip_end = 1000.0
ob_auto_camera = bpy.data.objects.new('AutoCamera', cam_auto)
scene.collection.objects.link(ob_auto_camera)
ob_auto_camera.location = (18.2674, -21.9208, 14.7361)
ob_auto_camera.rotation_euler = (1.09748, -7.21219e-08, 0.694738)
scene.camera = ob_auto_camera
light_auto_sun = bpy.data.lights.new('AutoSun', 'SUN')
light_auto_sun.energy = 3.0
light_auto_sun.angle = 0.0523599
ob_auto_sun = bpy.data.objects.new('AutoSun', light_auto_sun)
scene.collection.objects.link(ob_auto_sun)
ob_auto_sun.rotation_euler = (0.872665, 0.174533, 0.523599)
bpy.context.view_layer.update()
